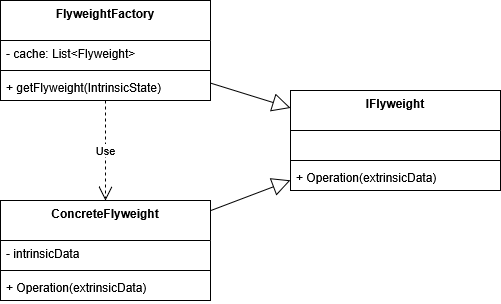

The diagram above was exported from draw.io. Its source (the exported page's mxGraphModel, read from the mxfile embedded in the PNG):
<mxGraphModel dx="991" dy="659" grid="1" gridSize="10" guides="1" tooltips="1" connect="1" arrows="1" fold="1" page="1" pageScale="1" pageWidth="827" pageHeight="1169" math="0" shadow="0">
  <root>
    <mxCell id="0" />
    <mxCell id="1" parent="0" />
    <mxCell id="83oMG1Soc3TxK7EO06dk-6" parent="1" style="swimlane;fontStyle=1;align=center;verticalAlign=top;childLayout=stackLayout;horizontal=1;startSize=40;horizontalStack=0;resizeParent=1;resizeParentMax=0;resizeLast=0;collapsible=1;marginBottom=0;whiteSpace=wrap;html=1;" value="FlyweightFactory" vertex="1">
      <mxGeometry height="100" width="210" x="140" y="40" as="geometry" />
    </mxCell>
    <mxCell id="83oMG1Soc3TxK7EO06dk-7" parent="83oMG1Soc3TxK7EO06dk-6" style="text;strokeColor=none;fillColor=none;align=left;verticalAlign=top;spacingLeft=4;spacingRight=4;overflow=hidden;rotatable=0;points=[[0,0.5],[1,0.5]];portConstraint=eastwest;whiteSpace=wrap;html=1;" value="- cache: List&amp;lt;Flyweight&amp;gt;" vertex="1">
      <mxGeometry height="26" width="210" y="40" as="geometry" />
    </mxCell>
    <mxCell id="83oMG1Soc3TxK7EO06dk-8" parent="83oMG1Soc3TxK7EO06dk-6" style="line;strokeWidth=1;fillColor=none;align=left;verticalAlign=middle;spacingTop=-1;spacingLeft=3;spacingRight=3;rotatable=0;labelPosition=right;points=[];portConstraint=eastwest;strokeColor=inherit;" value="" vertex="1">
      <mxGeometry height="8" width="210" y="66" as="geometry" />
    </mxCell>
    <mxCell id="83oMG1Soc3TxK7EO06dk-9" parent="83oMG1Soc3TxK7EO06dk-6" style="text;strokeColor=none;fillColor=none;align=left;verticalAlign=top;spacingLeft=4;spacingRight=4;overflow=hidden;rotatable=0;points=[[0,0.5],[1,0.5]];portConstraint=eastwest;whiteSpace=wrap;html=1;" value="&lt;div&gt;+ getFlyweight(IntrinsicState)&lt;/div&gt;" vertex="1">
      <mxGeometry height="26" width="210" y="74" as="geometry" />
    </mxCell>
    <mxCell id="WGzU9PT1A8H31ar1cidR-1" parent="1" style="swimlane;fontStyle=1;align=center;verticalAlign=top;childLayout=stackLayout;horizontal=1;startSize=40;horizontalStack=0;resizeParent=1;resizeParentMax=0;resizeLast=0;collapsible=1;marginBottom=0;whiteSpace=wrap;html=1;" value="IFlyweight" vertex="1">
      <mxGeometry height="100" width="210" x="430" y="130" as="geometry" />
    </mxCell>
    <mxCell id="WGzU9PT1A8H31ar1cidR-12" parent="WGzU9PT1A8H31ar1cidR-1" style="text;strokeColor=none;fillColor=none;align=left;verticalAlign=top;spacingLeft=4;spacingRight=4;overflow=hidden;rotatable=0;points=[[0,0.5],[1,0.5]];portConstraint=eastwest;whiteSpace=wrap;html=1;" value="&amp;nbsp;" vertex="1">
      <mxGeometry height="26" width="210" y="40" as="geometry" />
    </mxCell>
    <mxCell id="WGzU9PT1A8H31ar1cidR-3" parent="WGzU9PT1A8H31ar1cidR-1" style="line;strokeWidth=1;fillColor=none;align=left;verticalAlign=middle;spacingTop=-1;spacingLeft=3;spacingRight=3;rotatable=0;labelPosition=right;points=[];portConstraint=eastwest;strokeColor=inherit;" value="" vertex="1">
      <mxGeometry height="8" width="210" y="66" as="geometry" />
    </mxCell>
    <mxCell id="WGzU9PT1A8H31ar1cidR-13" parent="WGzU9PT1A8H31ar1cidR-1" style="text;strokeColor=none;fillColor=none;align=left;verticalAlign=top;spacingLeft=4;spacingRight=4;overflow=hidden;rotatable=0;points=[[0,0.5],[1,0.5]];portConstraint=eastwest;whiteSpace=wrap;html=1;" value="+ Operation(extrinsicData)" vertex="1">
      <mxGeometry height="26" width="210" y="74" as="geometry" />
    </mxCell>
    <mxCell id="WGzU9PT1A8H31ar1cidR-5" parent="1" style="swimlane;fontStyle=1;align=center;verticalAlign=top;childLayout=stackLayout;horizontal=1;startSize=40;horizontalStack=0;resizeParent=1;resizeParentMax=0;resizeLast=0;collapsible=1;marginBottom=0;whiteSpace=wrap;html=1;" value="ConcreteFlyweight" vertex="1">
      <mxGeometry height="100" width="210" x="140" y="240" as="geometry" />
    </mxCell>
    <mxCell id="WGzU9PT1A8H31ar1cidR-6" parent="WGzU9PT1A8H31ar1cidR-5" style="text;strokeColor=none;fillColor=none;align=left;verticalAlign=top;spacingLeft=4;spacingRight=4;overflow=hidden;rotatable=0;points=[[0,0.5],[1,0.5]];portConstraint=eastwest;whiteSpace=wrap;html=1;" value="- intrinsicData" vertex="1">
      <mxGeometry height="26" width="210" y="40" as="geometry" />
    </mxCell>
    <mxCell id="WGzU9PT1A8H31ar1cidR-7" parent="WGzU9PT1A8H31ar1cidR-5" style="line;strokeWidth=1;fillColor=none;align=left;verticalAlign=middle;spacingTop=-1;spacingLeft=3;spacingRight=3;rotatable=0;labelPosition=right;points=[];portConstraint=eastwest;strokeColor=inherit;" value="" vertex="1">
      <mxGeometry height="8" width="210" y="66" as="geometry" />
    </mxCell>
    <mxCell id="WGzU9PT1A8H31ar1cidR-8" parent="WGzU9PT1A8H31ar1cidR-5" style="text;strokeColor=none;fillColor=none;align=left;verticalAlign=top;spacingLeft=4;spacingRight=4;overflow=hidden;rotatable=0;points=[[0,0.5],[1,0.5]];portConstraint=eastwest;whiteSpace=wrap;html=1;" value="+ Operation(extrinsicData)" vertex="1">
      <mxGeometry height="26" width="210" y="74" as="geometry" />
    </mxCell>
    <mxCell id="WGzU9PT1A8H31ar1cidR-14" edge="1" parent="1" source="WGzU9PT1A8H31ar1cidR-5" style="endArrow=block;endSize=16;endFill=0;html=1;rounded=0;" target="WGzU9PT1A8H31ar1cidR-1" value="">
      <mxGeometry relative="1" width="160" as="geometry">
        <mxPoint x="330" y="350" as="sourcePoint" />
        <mxPoint x="490" y="350" as="targetPoint" />
      </mxGeometry>
    </mxCell>
    <mxCell id="WGzU9PT1A8H31ar1cidR-16" edge="1" parent="1" source="83oMG1Soc3TxK7EO06dk-6" style="endArrow=block;endSize=16;endFill=0;html=1;rounded=0;" target="WGzU9PT1A8H31ar1cidR-1" value="">
      <mxGeometry relative="1" width="160" as="geometry">
        <mxPoint x="390" y="260" as="sourcePoint" />
        <mxPoint x="470" y="230" as="targetPoint" />
      </mxGeometry>
    </mxCell>
    <mxCell id="WGzU9PT1A8H31ar1cidR-17" edge="1" parent="1" source="83oMG1Soc3TxK7EO06dk-6" style="endArrow=open;endSize=12;dashed=1;html=1;rounded=0;" target="WGzU9PT1A8H31ar1cidR-5" value="Use">
      <mxGeometry relative="1" width="160" as="geometry">
        <mxPoint x="330" y="350" as="sourcePoint" />
        <mxPoint x="490" y="350" as="targetPoint" />
      </mxGeometry>
    </mxCell>
  </root>
</mxGraphModel>